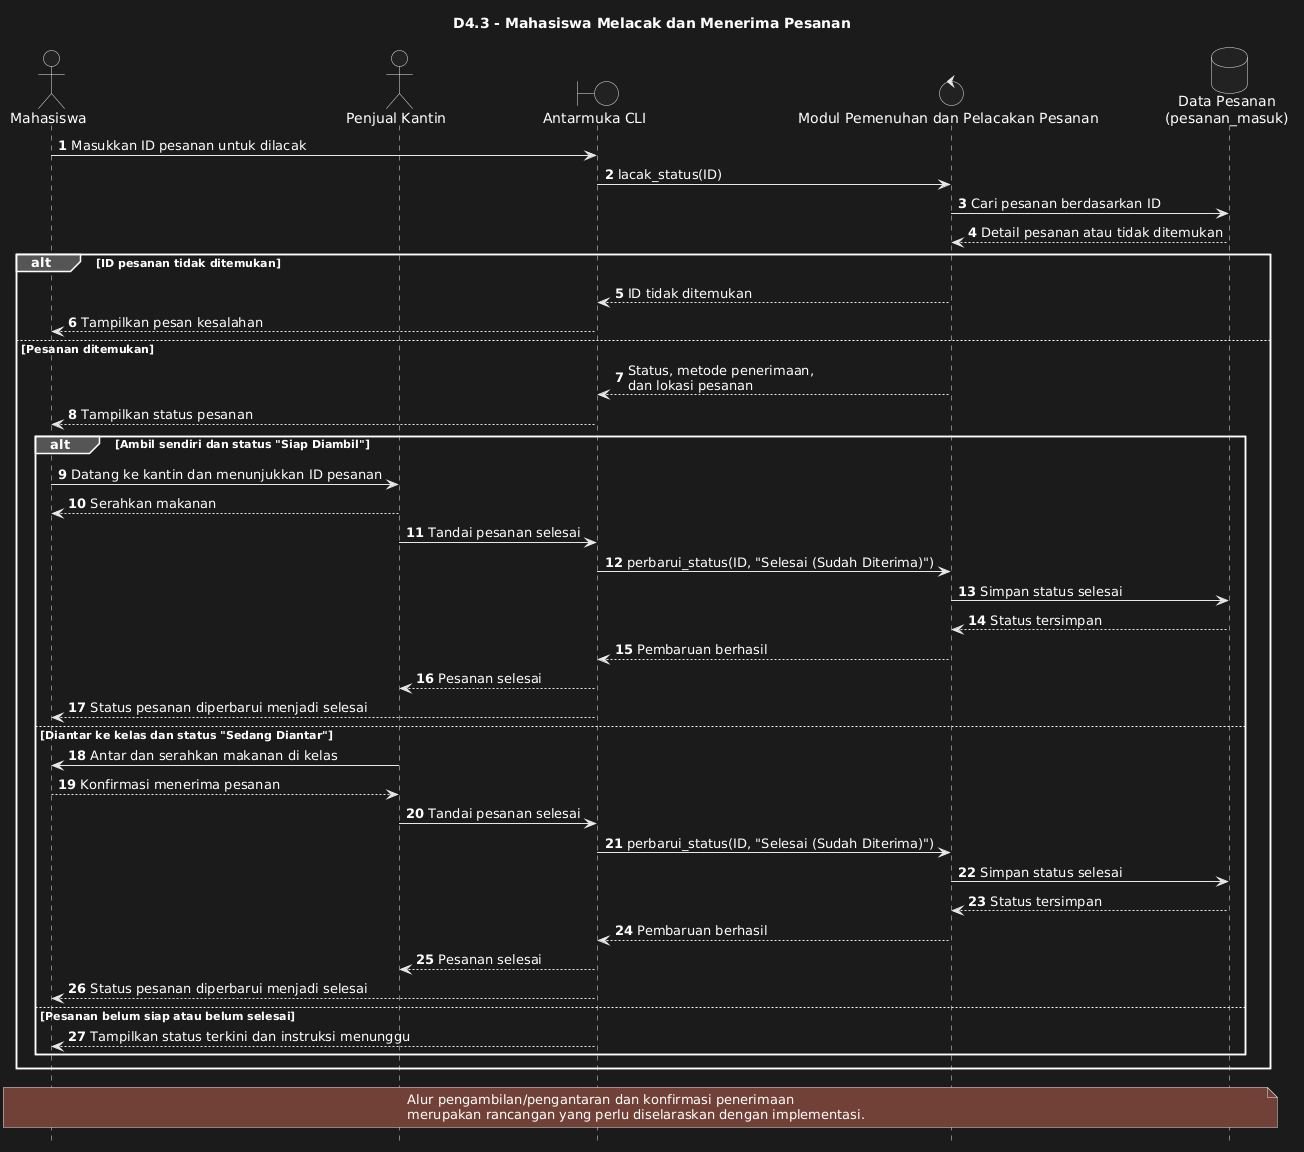

The diagram above was rendered by PlantUML. Its source (embedded in the PNG):
@startuml
title D4.3 - Mahasiswa Melacak dan Menerima Pesanan
autonumber
hide footbox

actor "Mahasiswa" as M
actor "Penjual Kantin" as P
boundary "Antarmuka CLI" as UI
control "Modul Pemenuhan dan Pelacakan Pesanan" as Pemenuhan
database "Data Pesanan\n(pesanan_masuk)" as DataPesanan

M -> UI: Masukkan ID pesanan untuk dilacak
UI -> Pemenuhan: lacak_status(ID)
Pemenuhan -> DataPesanan: Cari pesanan berdasarkan ID
DataPesanan --> Pemenuhan: Detail pesanan atau tidak ditemukan

alt ID pesanan tidak ditemukan
    Pemenuhan --> UI: ID tidak ditemukan
    UI --> M: Tampilkan pesan kesalahan
else Pesanan ditemukan
    Pemenuhan --> UI: Status, metode penerimaan,\ndan lokasi pesanan
    UI --> M: Tampilkan status pesanan

    alt Ambil sendiri dan status "Siap Diambil"
        M -> P: Datang ke kantin dan menunjukkan ID pesanan
        P --> M: Serahkan makanan
        P -> UI: Tandai pesanan selesai
        UI -> Pemenuhan: perbarui_status(ID, "Selesai (Sudah Diterima)")
        Pemenuhan -> DataPesanan: Simpan status selesai
        DataPesanan --> Pemenuhan: Status tersimpan
        Pemenuhan --> UI: Pembaruan berhasil
        UI --> P: Pesanan selesai
        UI --> M: Status pesanan diperbarui menjadi selesai

    else Diantar ke kelas dan status "Sedang Diantar"
        P -> M: Antar dan serahkan makanan di kelas
        M --> P: Konfirmasi menerima pesanan
        P -> UI: Tandai pesanan selesai
        UI -> Pemenuhan: perbarui_status(ID, "Selesai (Sudah Diterima)")
        Pemenuhan -> DataPesanan: Simpan status selesai
        DataPesanan --> Pemenuhan: Status tersimpan
        Pemenuhan --> UI: Pembaruan berhasil
        UI --> P: Pesanan selesai
        UI --> M: Status pesanan diperbarui menjadi selesai

    else Pesanan belum siap atau belum selesai
        UI --> M: Tampilkan status terkini dan instruksi menunggu
    end
end

note over M,DataPesanan
Alur pengambilan/pengantaran dan konfirmasi penerimaan
merupakan rancangan yang perlu diselaraskan dengan implementasi.
end note
@enduml